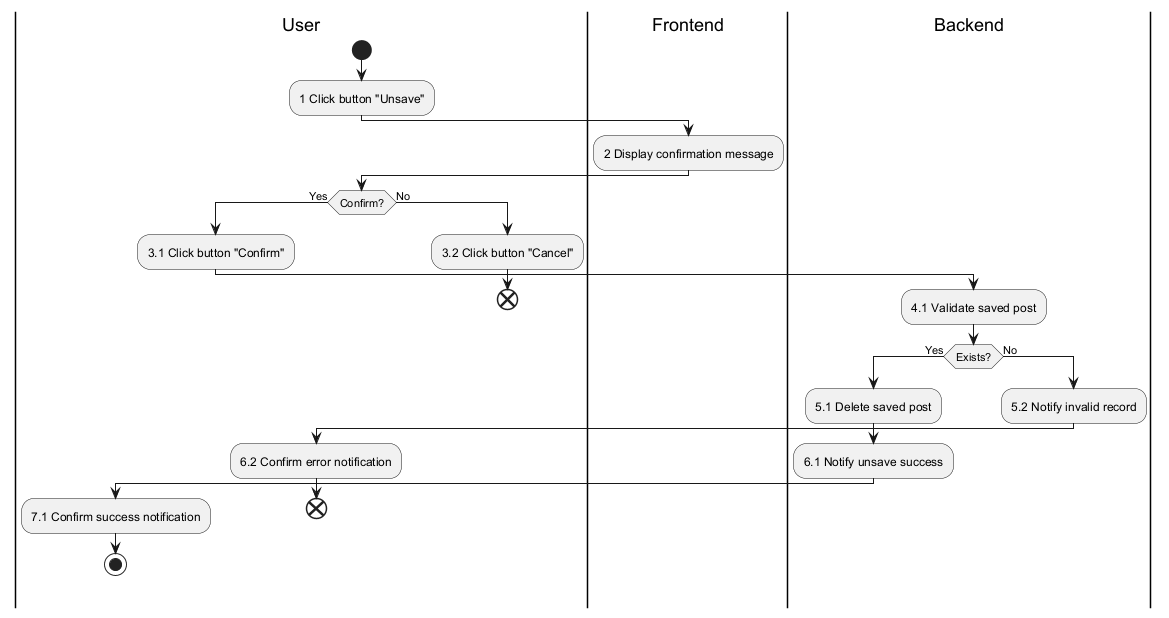

The diagram above was rendered by PlantUML. Its source (embedded in the PNG):
@startuml
|User|
|Frontend|
|Backend|

|User|
start
:1 Click button "Unsave";
|Frontend|
:2 Display confirmation message;
|User|
if (Confirm?) then (Yes)
  :3.1 Click button "Confirm";
  |Backend|
  :4.1 Validate saved post;
  if (Exists?) then (Yes)
    :5.1 Delete saved post;
    :6.1 Notify unsave success;
    |User|
    :7.1 Confirm success notification;
    stop
  else (No)
    |Backend|
    :5.2 Notify invalid record;
    |User|
    :6.2 Confirm error notification;
    end
  endif
else (No)
  |User|
  :3.2 Click button "Cancel";
  end
endif
@enduml